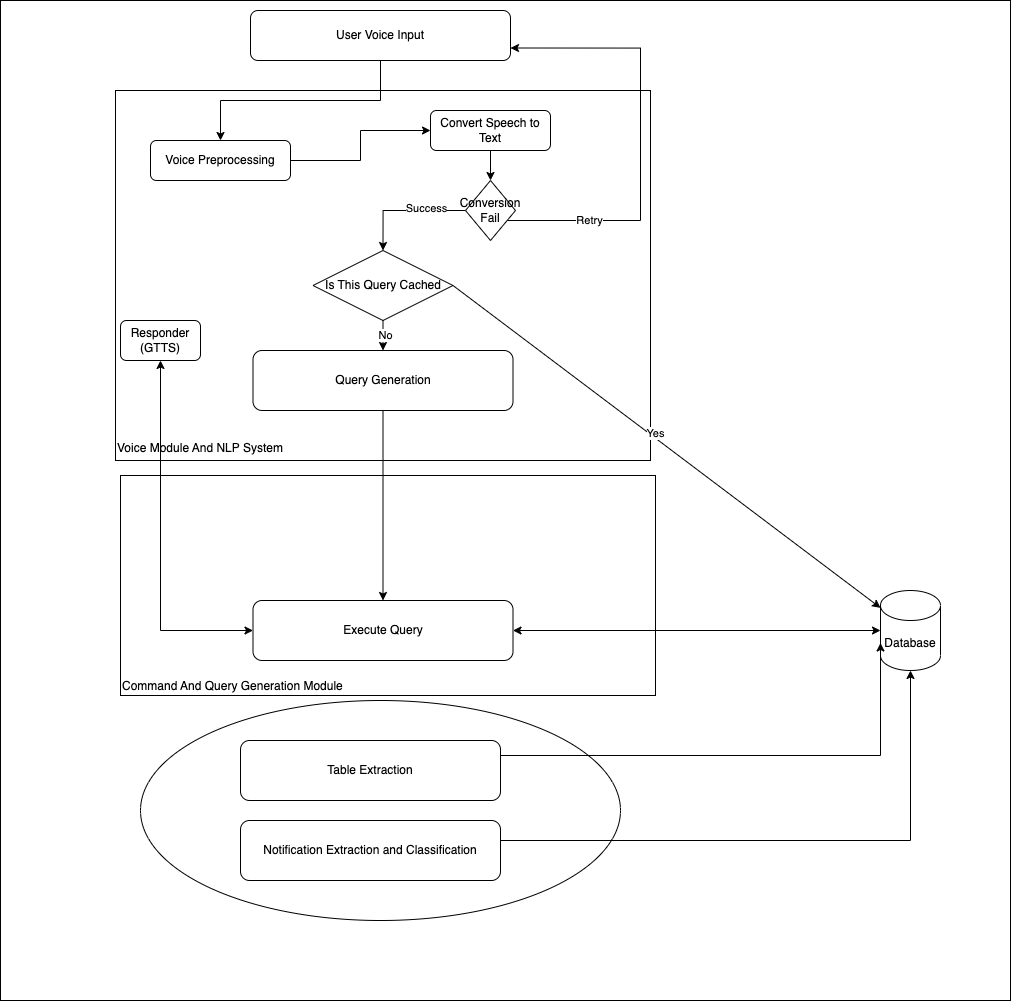

The diagram above was exported from draw.io. Its source (the exported page's mxGraphModel, read from the mxfile embedded in the PNG):
<mxGraphModel dx="2448" dy="1059" grid="1" gridSize="10" guides="1" tooltips="1" connect="1" arrows="1" fold="1" page="1" pageScale="1" pageWidth="827" pageHeight="1169" math="0" shadow="0">
  <root>
    <mxCell id="0" />
    <mxCell id="1" parent="0" />
    <mxCell id="iAtqq2z6HB-12b5bADg9-57" value="" style="rounded=0;whiteSpace=wrap;" parent="1" vertex="1">
      <mxGeometry x="-210" width="1010" height="1000" as="geometry" />
    </mxCell>
    <mxCell id="iAtqq2z6HB-12b5bADg9-56" value="" style="ellipse;whiteSpace=wrap;html=1;" parent="1" vertex="1">
      <mxGeometry x="-70" y="700" width="480" height="220" as="geometry" />
    </mxCell>
    <mxCell id="iAtqq2z6HB-12b5bADg9-10" value="&lt;br&gt;&lt;br&gt;&lt;br&gt;&lt;br&gt;&lt;br&gt;&lt;br&gt;&lt;br&gt;&lt;br&gt;&lt;br&gt;&lt;br&gt;&lt;br&gt;&lt;br&gt;&lt;br&gt;&lt;br&gt;&lt;br&gt;&lt;br&gt;&lt;br&gt;&lt;br&gt;&lt;br&gt;&lt;br&gt;&lt;br&gt;&lt;br&gt;&lt;br&gt;&lt;br&gt;Voice Module And NLP System&amp;nbsp;" style="rounded=0;whiteSpace=wrap;html=1;align=left;" parent="1" vertex="1">
      <mxGeometry x="-95" y="90" width="535" height="370" as="geometry" />
    </mxCell>
    <mxCell id="_cs9z79rfFUepRKAm4JA-9" style="edgeStyle=orthogonalEdgeStyle;rounded=0;orthogonalLoop=1;jettySize=auto;html=1;entryX=0.5;entryY=0;entryDx=0;entryDy=0;" edge="1" parent="1" source="iAtqq2z6HB-12b5bADg9-2" target="iAtqq2z6HB-12b5bADg9-3">
      <mxGeometry relative="1" as="geometry">
        <Array as="points">
          <mxPoint x="170" y="100" />
          <mxPoint x="10" y="100" />
        </Array>
      </mxGeometry>
    </mxCell>
    <mxCell id="iAtqq2z6HB-12b5bADg9-2" value="User Voice Input" style="rounded=1;whiteSpace=wrap;html=1;" parent="1" vertex="1">
      <mxGeometry x="40" y="10" width="260" height="50" as="geometry" />
    </mxCell>
    <mxCell id="_cs9z79rfFUepRKAm4JA-10" style="edgeStyle=orthogonalEdgeStyle;rounded=0;orthogonalLoop=1;jettySize=auto;html=1;entryX=0;entryY=0.5;entryDx=0;entryDy=0;" edge="1" parent="1" source="iAtqq2z6HB-12b5bADg9-3" target="_cs9z79rfFUepRKAm4JA-1">
      <mxGeometry relative="1" as="geometry" />
    </mxCell>
    <mxCell id="iAtqq2z6HB-12b5bADg9-3" value="Voice Preprocessing" style="rounded=1;whiteSpace=wrap;html=1;" parent="1" vertex="1">
      <mxGeometry x="-60" y="140" width="140" height="40" as="geometry" />
    </mxCell>
    <mxCell id="iAtqq2z6HB-12b5bADg9-23" value="&lt;br&gt;&lt;br&gt;&lt;br&gt;&lt;br&gt;&lt;br&gt;&lt;br&gt;&lt;br&gt;&lt;br&gt;&lt;br&gt;&lt;br&gt;&lt;br&gt;&lt;br&gt;&lt;br&gt;&lt;br&gt;Command And Query Generation Module&amp;nbsp;" style="rounded=0;whiteSpace=wrap;html=1;align=left;" parent="1" vertex="1">
      <mxGeometry x="-90" y="475" width="535" height="220" as="geometry" />
    </mxCell>
    <mxCell id="iAtqq2z6HB-12b5bADg9-59" value="" style="edgeStyle=orthogonalEdgeStyle;rounded=0;orthogonalLoop=1;jettySize=auto;html=1;" parent="1" source="iAtqq2z6HB-12b5bADg9-24" target="iAtqq2z6HB-12b5bADg9-25" edge="1">
      <mxGeometry relative="1" as="geometry" />
    </mxCell>
    <mxCell id="iAtqq2z6HB-12b5bADg9-24" value="Query Generation" style="rounded=1;whiteSpace=wrap;html=1;" parent="1" vertex="1">
      <mxGeometry x="42.5" y="350" width="260" height="60" as="geometry" />
    </mxCell>
    <mxCell id="iAtqq2z6HB-12b5bADg9-25" value="Execute Query" style="rounded=1;whiteSpace=wrap;html=1;" parent="1" vertex="1">
      <mxGeometry x="42.5" y="600" width="260" height="60" as="geometry" />
    </mxCell>
    <mxCell id="iAtqq2z6HB-12b5bADg9-26" value="Database" style="shape=cylinder3;whiteSpace=wrap;html=1;boundedLbl=1;backgroundOutline=1;size=15;" parent="1" vertex="1">
      <mxGeometry x="670" y="590" width="60" height="80" as="geometry" />
    </mxCell>
    <mxCell id="iAtqq2z6HB-12b5bADg9-27" value="" style="endArrow=classic;startArrow=classic;html=1;rounded=0;" parent="1" source="iAtqq2z6HB-12b5bADg9-25" target="iAtqq2z6HB-12b5bADg9-26" edge="1">
      <mxGeometry width="50" height="50" relative="1" as="geometry">
        <mxPoint x="330" y="560" as="sourcePoint" />
        <mxPoint x="380" y="510" as="targetPoint" />
      </mxGeometry>
    </mxCell>
    <mxCell id="iAtqq2z6HB-12b5bADg9-28" value="Responder (GTTS)" style="rounded=1;whiteSpace=wrap;html=1;" parent="1" vertex="1">
      <mxGeometry x="-90" y="320" width="80" height="40" as="geometry" />
    </mxCell>
    <mxCell id="iAtqq2z6HB-12b5bADg9-29" value="" style="endArrow=classic;startArrow=classic;html=1;rounded=0;" parent="1" source="iAtqq2z6HB-12b5bADg9-25" target="iAtqq2z6HB-12b5bADg9-28" edge="1">
      <mxGeometry width="50" height="50" relative="1" as="geometry">
        <mxPoint x="200" y="380" as="sourcePoint" />
        <mxPoint x="250" y="330" as="targetPoint" />
        <Array as="points">
          <mxPoint x="-50" y="630" />
        </Array>
      </mxGeometry>
    </mxCell>
    <mxCell id="iAtqq2z6HB-12b5bADg9-39" value="Is This Query Cached" style="rhombus;whiteSpace=wrap;html=1;" parent="1" vertex="1">
      <mxGeometry x="102.5" y="250" width="140" height="70" as="geometry" />
    </mxCell>
    <mxCell id="iAtqq2z6HB-12b5bADg9-42" value="" style="endArrow=classic;html=1;rounded=0;exitX=0.5;exitY=1;exitDx=0;exitDy=0;entryX=0.5;entryY=0;entryDx=0;entryDy=0;" parent="1" source="iAtqq2z6HB-12b5bADg9-39" target="iAtqq2z6HB-12b5bADg9-24" edge="1">
      <mxGeometry width="50" height="50" relative="1" as="geometry">
        <mxPoint x="150" y="380" as="sourcePoint" />
        <mxPoint x="200" y="330" as="targetPoint" />
      </mxGeometry>
    </mxCell>
    <mxCell id="iAtqq2z6HB-12b5bADg9-43" value="No&lt;br&gt;" style="edgeLabel;html=1;align=center;verticalAlign=middle;resizable=0;points=[];" parent="iAtqq2z6HB-12b5bADg9-42" vertex="1" connectable="0">
      <mxGeometry x="-0.021" y="2" relative="1" as="geometry">
        <mxPoint as="offset" />
      </mxGeometry>
    </mxCell>
    <mxCell id="iAtqq2z6HB-12b5bADg9-45" value="" style="endArrow=classic;html=1;rounded=0;exitX=1;exitY=0.5;exitDx=0;exitDy=0;" parent="1" source="iAtqq2z6HB-12b5bADg9-39" target="iAtqq2z6HB-12b5bADg9-26" edge="1">
      <mxGeometry width="50" height="50" relative="1" as="geometry">
        <mxPoint x="230" y="420" as="sourcePoint" />
        <mxPoint x="280" y="370" as="targetPoint" />
      </mxGeometry>
    </mxCell>
    <mxCell id="iAtqq2z6HB-12b5bADg9-46" value="Yes" style="edgeLabel;html=1;align=center;verticalAlign=middle;resizable=0;points=[];" parent="iAtqq2z6HB-12b5bADg9-45" vertex="1" connectable="0">
      <mxGeometry x="-0.0649" y="4" relative="1" as="geometry">
        <mxPoint as="offset" />
      </mxGeometry>
    </mxCell>
    <mxCell id="iAtqq2z6HB-12b5bADg9-51" value="Table Extraction" style="rounded=1;whiteSpace=wrap;html=1;" parent="1" vertex="1">
      <mxGeometry x="30" y="740" width="260" height="60" as="geometry" />
    </mxCell>
    <mxCell id="iAtqq2z6HB-12b5bADg9-52" value="Notification Extraction and Classification" style="rounded=1;whiteSpace=wrap;html=1;" parent="1" vertex="1">
      <mxGeometry x="30" y="820" width="260" height="60" as="geometry" />
    </mxCell>
    <mxCell id="iAtqq2z6HB-12b5bADg9-53" value="" style="endArrow=classic;html=1;rounded=0;entryX=0;entryY=0;entryDx=0;entryDy=52.5;entryPerimeter=0;exitX=1;exitY=0.25;exitDx=0;exitDy=0;" parent="1" source="iAtqq2z6HB-12b5bADg9-51" target="iAtqq2z6HB-12b5bADg9-26" edge="1">
      <mxGeometry width="50" height="50" relative="1" as="geometry">
        <mxPoint x="170" y="750" as="sourcePoint" />
        <mxPoint x="220" y="700" as="targetPoint" />
        <Array as="points">
          <mxPoint x="670" y="755" />
        </Array>
      </mxGeometry>
    </mxCell>
    <mxCell id="iAtqq2z6HB-12b5bADg9-55" value="" style="endArrow=classic;html=1;rounded=0;" parent="1" target="iAtqq2z6HB-12b5bADg9-26" edge="1">
      <mxGeometry width="50" height="50" relative="1" as="geometry">
        <mxPoint x="290" y="840" as="sourcePoint" />
        <mxPoint x="172.49999999999955" y="930" as="targetPoint" />
        <Array as="points">
          <mxPoint x="700" y="840" />
        </Array>
      </mxGeometry>
    </mxCell>
    <mxCell id="_cs9z79rfFUepRKAm4JA-13" style="edgeStyle=orthogonalEdgeStyle;rounded=0;orthogonalLoop=1;jettySize=auto;html=1;entryX=0.5;entryY=0;entryDx=0;entryDy=0;" edge="1" parent="1" source="_cs9z79rfFUepRKAm4JA-1" target="_cs9z79rfFUepRKAm4JA-12">
      <mxGeometry relative="1" as="geometry" />
    </mxCell>
    <mxCell id="_cs9z79rfFUepRKAm4JA-1" value="Convert Speech to Text" style="rounded=1;whiteSpace=wrap;html=1;" vertex="1" parent="1">
      <mxGeometry x="220" y="110" width="120" height="40" as="geometry" />
    </mxCell>
    <mxCell id="_cs9z79rfFUepRKAm4JA-14" style="edgeStyle=orthogonalEdgeStyle;rounded=0;orthogonalLoop=1;jettySize=auto;html=1;entryX=1;entryY=0.75;entryDx=0;entryDy=0;" edge="1" parent="1" source="_cs9z79rfFUepRKAm4JA-12" target="iAtqq2z6HB-12b5bADg9-2">
      <mxGeometry relative="1" as="geometry">
        <Array as="points">
          <mxPoint x="430" y="220" />
          <mxPoint x="430" y="48" />
        </Array>
      </mxGeometry>
    </mxCell>
    <mxCell id="_cs9z79rfFUepRKAm4JA-15" value="Retry" style="edgeLabel;html=1;align=center;verticalAlign=middle;resizable=0;points=[];" vertex="1" connectable="0" parent="_cs9z79rfFUepRKAm4JA-14">
      <mxGeometry x="-0.627" y="1" relative="1" as="geometry">
        <mxPoint as="offset" />
      </mxGeometry>
    </mxCell>
    <mxCell id="_cs9z79rfFUepRKAm4JA-16" style="edgeStyle=orthogonalEdgeStyle;rounded=0;orthogonalLoop=1;jettySize=auto;html=1;entryX=0.5;entryY=0;entryDx=0;entryDy=0;" edge="1" parent="1" source="_cs9z79rfFUepRKAm4JA-12" target="iAtqq2z6HB-12b5bADg9-39">
      <mxGeometry relative="1" as="geometry" />
    </mxCell>
    <mxCell id="_cs9z79rfFUepRKAm4JA-17" value="Success" style="edgeLabel;html=1;align=center;verticalAlign=middle;resizable=0;points=[];" vertex="1" connectable="0" parent="_cs9z79rfFUepRKAm4JA-16">
      <mxGeometry x="-0.3446" y="-3" relative="1" as="geometry">
        <mxPoint as="offset" />
      </mxGeometry>
    </mxCell>
    <mxCell id="_cs9z79rfFUepRKAm4JA-12" value="Conversion&lt;br&gt;Fail" style="rhombus;whiteSpace=wrap;html=1;" vertex="1" parent="1">
      <mxGeometry x="255" y="180" width="50" height="60" as="geometry" />
    </mxCell>
  </root>
</mxGraphModel>